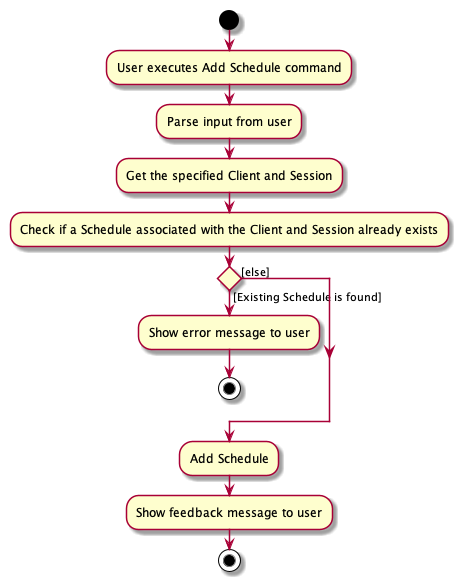

The diagram above was rendered by PlantUML. Its source (embedded in the PNG):
@startuml
start
:User executes Add Schedule command;
:Parse input from user;
:Get the specified Client and Session;
:Check if a Schedule associated with the Client and Session already exists;


if () then ([Existing Schedule is found])
    :Show error message to user;
    stop
else([else])
endif
:Add Schedule;
:Show feedback message to user;
stop
@enduml